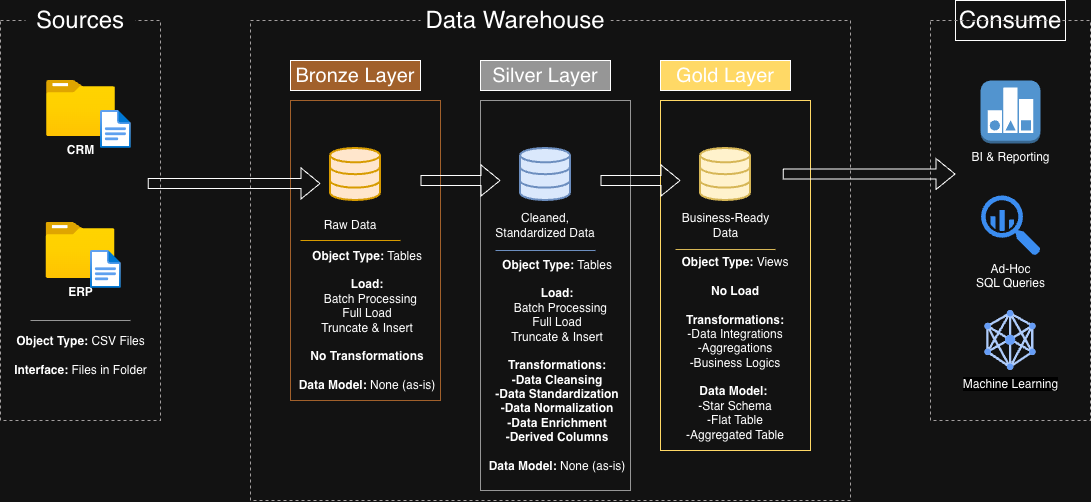

The diagram above was exported from draw.io. Its source (the exported page's mxGraphModel, read from the mxfile embedded in the PNG):
<mxGraphModel dx="1183" dy="885" grid="1" gridSize="10" guides="1" tooltips="1" connect="1" arrows="1" fold="1" page="1" pageScale="1" pageWidth="850" pageHeight="1100" math="0" shadow="0">
  <root>
    <mxCell id="0" />
    <mxCell id="1" parent="0" />
    <mxCell id="fiPjGBCQWCloM8YAEAbe-1" value="" style="rounded=0;whiteSpace=wrap;html=1;fillColor=none;strokeColor=light-dark(#969696, #a39f9f);dashed=1;" parent="1" vertex="1">
      <mxGeometry x="190" y="200" width="160" height="400" as="geometry" />
    </mxCell>
    <mxCell id="fiPjGBCQWCloM8YAEAbe-2" value="&lt;font style=&quot;font-size: 24px;&quot;&gt;Sources&lt;/font&gt;" style="rounded=0;whiteSpace=wrap;html=1;strokeColor=none;" parent="1" vertex="1">
      <mxGeometry x="215" y="180" width="110" height="40" as="geometry" />
    </mxCell>
    <mxCell id="fiPjGBCQWCloM8YAEAbe-3" value="" style="rounded=0;whiteSpace=wrap;html=1;fillColor=none;strokeColor=light-dark(#969696, #a39f9f);dashed=1;" parent="1" vertex="1">
      <mxGeometry x="440" y="200" width="600" height="480" as="geometry" />
    </mxCell>
    <mxCell id="fiPjGBCQWCloM8YAEAbe-4" value="&lt;font style=&quot;font-size: 24px;&quot;&gt;Data Warehouse&lt;/font&gt;" style="rounded=0;whiteSpace=wrap;html=1;strokeColor=none;" parent="1" vertex="1">
      <mxGeometry x="610" y="180" width="190" height="40" as="geometry" />
    </mxCell>
    <mxCell id="fiPjGBCQWCloM8YAEAbe-5" value="&lt;font style=&quot;font-size: 24px;&quot;&gt;Consume&lt;/font&gt;" style="rounded=0;whiteSpace=wrap;html=1;" parent="1" vertex="1">
      <mxGeometry x="1145" y="180" width="110" height="40" as="geometry" />
    </mxCell>
    <mxCell id="fiPjGBCQWCloM8YAEAbe-6" value="" style="rounded=0;whiteSpace=wrap;html=1;fillColor=none;strokeColor=light-dark(#969696, #a39f9f);dashed=1;" parent="1" vertex="1">
      <mxGeometry x="1120" y="200" width="160" height="400" as="geometry" />
    </mxCell>
    <mxCell id="fiPjGBCQWCloM8YAEAbe-7" value="&lt;font style=&quot;font-size: 20px;&quot;&gt;Bronze Layer&lt;/font&gt;" style="rounded=0;whiteSpace=wrap;html=1;fillColor=light-dark(#000000,#A1602B);" parent="1" vertex="1">
      <mxGeometry x="480" y="240" width="130" height="30" as="geometry" />
    </mxCell>
    <mxCell id="fiPjGBCQWCloM8YAEAbe-8" value="" style="rounded=0;whiteSpace=wrap;html=1;fillColor=none;strokeColor=#A1602B;" parent="1" vertex="1">
      <mxGeometry x="480" y="280" width="150" height="300" as="geometry" />
    </mxCell>
    <mxCell id="fiPjGBCQWCloM8YAEAbe-9" value="" style="rounded=0;whiteSpace=wrap;html=1;fillColor=none;strokeColor=#969696;" parent="1" vertex="1">
      <mxGeometry x="670" y="280" width="150" height="390" as="geometry" />
    </mxCell>
    <mxCell id="fiPjGBCQWCloM8YAEAbe-10" value="&lt;font style=&quot;font-size: 20px;&quot;&gt;Silver Layer&lt;/font&gt;" style="rounded=0;whiteSpace=wrap;html=1;fillColor=light-dark(#000000,#969696);" parent="1" vertex="1">
      <mxGeometry x="670" y="240" width="130" height="30" as="geometry" />
    </mxCell>
    <mxCell id="fiPjGBCQWCloM8YAEAbe-11" value="" style="rounded=0;whiteSpace=wrap;html=1;fillColor=none;strokeColor=#FFD966;" parent="1" vertex="1">
      <mxGeometry x="850" y="280" width="150" height="350" as="geometry" />
    </mxCell>
    <mxCell id="fiPjGBCQWCloM8YAEAbe-12" value="&lt;font style=&quot;font-size: 20px;&quot;&gt;Gold Layer&lt;/font&gt;" style="rounded=0;whiteSpace=wrap;html=1;fillColor=light-dark(#000000,#FFD966);" parent="1" vertex="1">
      <mxGeometry x="850" y="240" width="130" height="30" as="geometry" />
    </mxCell>
    <mxCell id="fiPjGBCQWCloM8YAEAbe-14" value="&lt;b&gt;CRM&lt;/b&gt;" style="image;aspect=fixed;html=1;points=[];align=center;fontSize=12;image=img/lib/azure2/general/Folder_Blank.svg;" parent="1" vertex="1">
      <mxGeometry x="236" y="260" width="69" height="56.00000000000001" as="geometry" />
    </mxCell>
    <mxCell id="fiPjGBCQWCloM8YAEAbe-15" value="" style="image;aspect=fixed;html=1;points=[];align=center;fontSize=12;image=img/lib/azure2/general/File.svg;" parent="1" vertex="1">
      <mxGeometry x="290" y="290" width="30.84" height="38" as="geometry" />
    </mxCell>
    <mxCell id="fiPjGBCQWCloM8YAEAbe-16" value="&lt;b&gt;ERP&lt;/b&gt;" style="image;aspect=fixed;html=1;points=[];align=center;fontSize=12;image=img/lib/azure2/general/Folder_Blank.svg;" parent="1" vertex="1">
      <mxGeometry x="235.5" y="402" width="69" height="56.00000000000001" as="geometry" />
    </mxCell>
    <mxCell id="fiPjGBCQWCloM8YAEAbe-17" value="" style="image;aspect=fixed;html=1;points=[];align=center;fontSize=12;image=img/lib/azure2/general/File.svg;" parent="1" vertex="1">
      <mxGeometry x="280" y="430" width="30.84" height="38" as="geometry" />
    </mxCell>
    <mxCell id="fiPjGBCQWCloM8YAEAbe-19" value="" style="endArrow=none;html=1;rounded=0;strokeColor=#969696;" parent="1" edge="1">
      <mxGeometry width="50" height="50" relative="1" as="geometry">
        <mxPoint x="220" y="500" as="sourcePoint" />
        <mxPoint x="320" y="500" as="targetPoint" />
      </mxGeometry>
    </mxCell>
    <mxCell id="fiPjGBCQWCloM8YAEAbe-21" value="&lt;b&gt;Object Type:&lt;/b&gt; CSV Files&lt;div&gt;&lt;br&gt;&lt;div&gt;&lt;b&gt;Interface:&lt;/b&gt; Files in Folder&lt;/div&gt;&lt;/div&gt;" style="text;html=1;whiteSpace=wrap;strokeColor=none;fillColor=none;align=center;verticalAlign=middle;rounded=0;" parent="1" vertex="1">
      <mxGeometry x="202.75" y="520" width="134.5" height="30" as="geometry" />
    </mxCell>
    <mxCell id="fiPjGBCQWCloM8YAEAbe-22" value="" style="html=1;verticalLabelPosition=bottom;align=center;labelBackgroundColor=#ffffff;verticalAlign=top;strokeWidth=2;strokeColor=#d79b00;shadow=0;dashed=0;shape=mxgraph.ios7.icons.data;fillColor=#ffe6cc;" parent="1" vertex="1">
      <mxGeometry x="520" y="328" width="50" height="52" as="geometry" />
    </mxCell>
    <mxCell id="fiPjGBCQWCloM8YAEAbe-23" value="" style="html=1;verticalLabelPosition=bottom;align=center;labelBackgroundColor=#ffffff;verticalAlign=top;strokeWidth=2;strokeColor=#6c8ebf;shadow=0;dashed=0;shape=mxgraph.ios7.icons.data;fillColor=#dae8fc;" parent="1" vertex="1">
      <mxGeometry x="710" y="328" width="50" height="52" as="geometry" />
    </mxCell>
    <mxCell id="fiPjGBCQWCloM8YAEAbe-24" value="" style="html=1;verticalLabelPosition=bottom;align=center;labelBackgroundColor=#ffffff;verticalAlign=top;strokeWidth=2;strokeColor=#d6b656;shadow=0;dashed=0;shape=mxgraph.ios7.icons.data;fillColor=#fff2cc;" parent="1" vertex="1">
      <mxGeometry x="890" y="328" width="50" height="52" as="geometry" />
    </mxCell>
    <mxCell id="fiPjGBCQWCloM8YAEAbe-25" value="" style="shape=flexArrow;endArrow=classic;html=1;rounded=0;" parent="1" edge="1">
      <mxGeometry width="50" height="50" relative="1" as="geometry">
        <mxPoint x="337.25" y="362.89" as="sourcePoint" />
        <mxPoint x="510" y="363" as="targetPoint" />
      </mxGeometry>
    </mxCell>
    <mxCell id="fiPjGBCQWCloM8YAEAbe-26" value="" style="shape=flexArrow;endArrow=classic;html=1;rounded=0;" parent="1" edge="1">
      <mxGeometry width="50" height="50" relative="1" as="geometry">
        <mxPoint x="610" y="360" as="sourcePoint" />
        <mxPoint x="690" y="360" as="targetPoint" />
      </mxGeometry>
    </mxCell>
    <mxCell id="fiPjGBCQWCloM8YAEAbe-28" value="" style="shape=flexArrow;endArrow=classic;html=1;rounded=0;" parent="1" edge="1">
      <mxGeometry width="50" height="50" relative="1" as="geometry">
        <mxPoint x="790" y="360" as="sourcePoint" />
        <mxPoint x="870" y="360" as="targetPoint" />
      </mxGeometry>
    </mxCell>
    <mxCell id="fiPjGBCQWCloM8YAEAbe-29" value="" style="shape=flexArrow;endArrow=classic;html=1;rounded=0;" parent="1" edge="1">
      <mxGeometry width="50" height="50" relative="1" as="geometry">
        <mxPoint x="972.25" y="353.41" as="sourcePoint" />
        <mxPoint x="1145" y="353.52000000000004" as="targetPoint" />
      </mxGeometry>
    </mxCell>
    <mxCell id="fiPjGBCQWCloM8YAEAbe-30" value="Raw Data" style="text;html=1;whiteSpace=wrap;strokeColor=none;fillColor=none;align=center;verticalAlign=middle;rounded=0;" parent="1" vertex="1">
      <mxGeometry x="510" y="390" width="60" height="30" as="geometry" />
    </mxCell>
    <mxCell id="fiPjGBCQWCloM8YAEAbe-31" value="Cleaned, Standardized Data" style="text;html=1;whiteSpace=wrap;strokeColor=none;fillColor=none;align=center;verticalAlign=middle;rounded=0;" parent="1" vertex="1">
      <mxGeometry x="680" y="390" width="110" height="30" as="geometry" />
    </mxCell>
    <mxCell id="fiPjGBCQWCloM8YAEAbe-32" value="Business-Ready Data" style="text;html=1;whiteSpace=wrap;strokeColor=none;fillColor=none;align=center;verticalAlign=middle;rounded=0;" parent="1" vertex="1">
      <mxGeometry x="867.5" y="390" width="95" height="30" as="geometry" />
    </mxCell>
    <mxCell id="fiPjGBCQWCloM8YAEAbe-33" value="" style="endArrow=none;html=1;rounded=0;strokeColor=#d79b00;fillColor=#ffe6cc;" parent="1" edge="1">
      <mxGeometry width="50" height="50" relative="1" as="geometry">
        <mxPoint x="490" y="420" as="sourcePoint" />
        <mxPoint x="590" y="420" as="targetPoint" />
      </mxGeometry>
    </mxCell>
    <mxCell id="fiPjGBCQWCloM8YAEAbe-34" value="" style="endArrow=none;html=1;rounded=0;strokeColor=#6c8ebf;fillColor=#dae8fc;" parent="1" edge="1">
      <mxGeometry width="50" height="50" relative="1" as="geometry">
        <mxPoint x="685" y="430" as="sourcePoint" />
        <mxPoint x="785" y="430" as="targetPoint" />
      </mxGeometry>
    </mxCell>
    <mxCell id="fiPjGBCQWCloM8YAEAbe-35" value="" style="endArrow=none;html=1;rounded=0;strokeColor=#d6b656;fillColor=#fff2cc;" parent="1" edge="1">
      <mxGeometry width="50" height="50" relative="1" as="geometry">
        <mxPoint x="865" y="429" as="sourcePoint" />
        <mxPoint x="965" y="429" as="targetPoint" />
      </mxGeometry>
    </mxCell>
    <mxCell id="fiPjGBCQWCloM8YAEAbe-36" value="&lt;font&gt;&lt;b style=&quot;&quot;&gt;Object Type: &lt;/b&gt;Tables&lt;/font&gt;&lt;div&gt;&lt;font&gt;&lt;br&gt;&lt;/font&gt;&lt;/div&gt;&lt;div&gt;&lt;font&gt;&lt;b style=&quot;&quot;&gt;Load:&lt;br&gt;&amp;nbsp;&amp;nbsp;&lt;/b&gt;Batch Processing&lt;br&gt;Full Load&lt;br&gt;Truncate &amp;amp; Insert&lt;br&gt;&lt;br&gt;&lt;b&gt;No Transformations&lt;/b&gt;&lt;/font&gt;&lt;/div&gt;&lt;div&gt;&lt;font&gt;&lt;br&gt;&lt;/font&gt;&lt;/div&gt;&lt;div&gt;&lt;font&gt;&lt;b&gt;Data Model:&lt;/b&gt; None (as-is)&lt;/font&gt;&lt;/div&gt;" style="text;html=1;whiteSpace=wrap;strokeColor=none;fillColor=none;align=center;verticalAlign=middle;rounded=0;" parent="1" vertex="1">
      <mxGeometry x="483.75" y="430" width="146.25" height="140" as="geometry" />
    </mxCell>
    <mxCell id="fiPjGBCQWCloM8YAEAbe-37" value="&lt;font&gt;&lt;b style=&quot;&quot;&gt;Object Type: &lt;/b&gt;Tables&lt;/font&gt;&lt;div&gt;&lt;font&gt;&lt;br&gt;&lt;/font&gt;&lt;/div&gt;&lt;div&gt;&lt;font&gt;&lt;b style=&quot;&quot;&gt;Load:&lt;br&gt;&amp;nbsp;&amp;nbsp;&lt;/b&gt;Batch Processing&lt;br&gt;Full Load&lt;br&gt;Truncate &amp;amp; Insert&lt;br&gt;&lt;br&gt;&lt;b&gt;Transformations:&lt;/b&gt;&lt;/font&gt;&lt;/div&gt;&lt;div&gt;&lt;font&gt;&lt;b&gt;-Data Cleansing&lt;/b&gt;&lt;/font&gt;&lt;/div&gt;&lt;div&gt;&lt;font&gt;&lt;b&gt;-Data Standardization&lt;/b&gt;&lt;/font&gt;&lt;/div&gt;&lt;div&gt;&lt;font&gt;&lt;b&gt;-Data Normalization&lt;/b&gt;&lt;/font&gt;&lt;/div&gt;&lt;div&gt;&lt;font&gt;&lt;b&gt;-Data Enrichment&lt;/b&gt;&lt;/font&gt;&lt;/div&gt;&lt;div&gt;&lt;font&gt;&lt;b&gt;-Derived Columns&lt;/b&gt;&lt;/font&gt;&lt;/div&gt;&lt;div&gt;&lt;font&gt;&lt;br&gt;&lt;/font&gt;&lt;/div&gt;&lt;div&gt;&lt;font&gt;&lt;b&gt;Data Model:&lt;/b&gt; None (as-is)&lt;/font&gt;&lt;/div&gt;" style="text;html=1;whiteSpace=wrap;strokeColor=none;fillColor=none;align=center;verticalAlign=middle;rounded=0;" parent="1" vertex="1">
      <mxGeometry x="673.75" y="430" width="146.25" height="230" as="geometry" />
    </mxCell>
    <mxCell id="fiPjGBCQWCloM8YAEAbe-38" value="&lt;font&gt;&lt;b style=&quot;&quot;&gt;Object Type: &lt;/b&gt;Views&lt;/font&gt;&lt;div&gt;&lt;font&gt;&lt;br&gt;&lt;/font&gt;&lt;/div&gt;&lt;div&gt;&lt;font&gt;&lt;b style=&quot;&quot;&gt;No Load&lt;/b&gt;&lt;br&gt;&lt;br&gt;&lt;b&gt;Transformations:&lt;/b&gt;&lt;/font&gt;&lt;/div&gt;&lt;div&gt;-Data Integrations&lt;/div&gt;&lt;div&gt;-Aggregations&lt;/div&gt;&lt;div&gt;-Business Logics&lt;/div&gt;&lt;div&gt;&lt;font&gt;&lt;br&gt;&lt;/font&gt;&lt;/div&gt;&lt;div&gt;&lt;font&gt;&lt;b&gt;Data Model:&lt;/b&gt;&amp;nbsp;&lt;/font&gt;&lt;/div&gt;&lt;div&gt;&lt;font&gt;-Star Schema&lt;/font&gt;&lt;/div&gt;&lt;div&gt;&lt;font&gt;-Flat Table&lt;/font&gt;&lt;/div&gt;&lt;div&gt;&lt;font&gt;-Aggregated Table&lt;/font&gt;&lt;/div&gt;" style="text;html=1;whiteSpace=wrap;strokeColor=none;fillColor=none;align=center;verticalAlign=middle;rounded=0;" parent="1" vertex="1">
      <mxGeometry x="851.87" y="458" width="146.25" height="140" as="geometry" />
    </mxCell>
    <mxCell id="fiPjGBCQWCloM8YAEAbe-39" value="BI &amp;amp; Reporting" style="outlineConnect=0;dashed=0;verticalLabelPosition=bottom;verticalAlign=top;align=center;html=1;shape=mxgraph.aws3.reported_state;fillColor=#5294CF;gradientColor=none;" parent="1" vertex="1">
      <mxGeometry x="1170" y="260" width="60" height="63" as="geometry" />
    </mxCell>
    <mxCell id="fiPjGBCQWCloM8YAEAbe-41" value="Ad-Hoc&lt;div&gt;SQL Queries&lt;/div&gt;" style="sketch=0;html=1;aspect=fixed;strokeColor=none;shadow=0;fillColor=#3B8DF1;verticalAlign=top;labelPosition=center;verticalLabelPosition=bottom;shape=mxgraph.gcp2.big_query" parent="1" vertex="1">
      <mxGeometry x="1170.6" y="375" width="59.4" height="60" as="geometry" />
    </mxCell>
    <mxCell id="fiPjGBCQWCloM8YAEAbe-42" value="&lt;div&gt;&lt;span style=&quot;background-color: light-dark(rgb(0, 0, 0), rgb(0, 0, 0));&quot;&gt;&lt;font style=&quot;color: rgb(255, 255, 255);&quot;&gt;Machine Learning&lt;/font&gt;&lt;/span&gt;&lt;/div&gt;" style="editableCssRules=.*;html=1;shape=image;verticalLabelPosition=bottom;labelBackgroundColor=#ffffff;verticalAlign=top;aspect=fixed;imageAspect=0;image=data:image/svg+xml,(base64 omitted: 2764 chars);align=center;" parent="1" vertex="1">
      <mxGeometry x="1174.5" y="490" width="51" height="60" as="geometry" />
    </mxCell>
  </root>
</mxGraphModel>